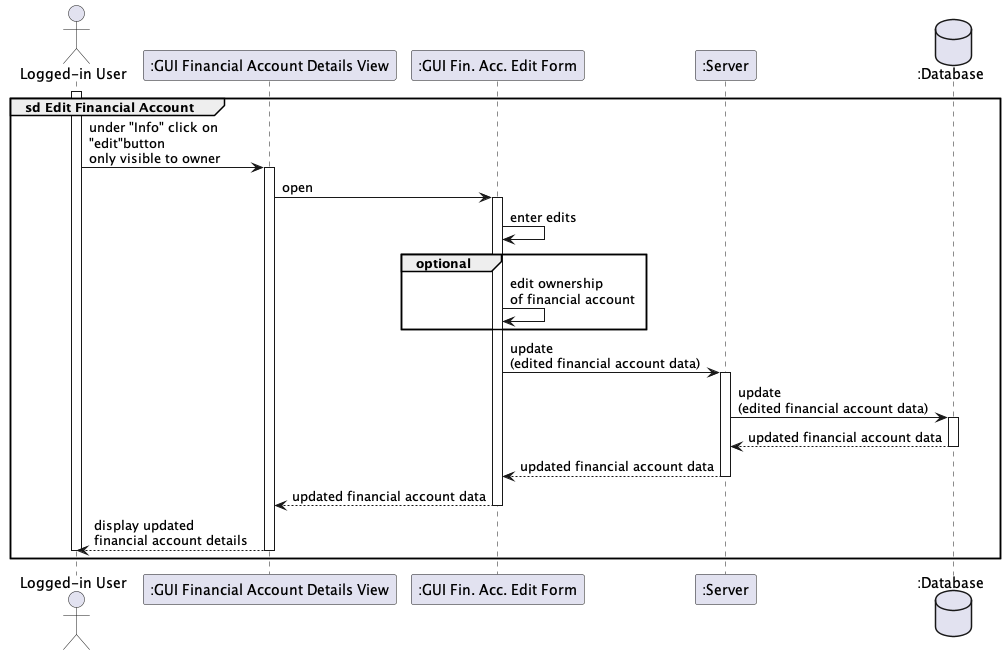

The diagram above was rendered by PlantUML. Its source (embedded in the PNG):
@startuml

actor "Logged-in User" as user
participant ":GUI Financial Account Details View" as gui
participant ":GUI Fin. Acc. Edit Form" as edit
participant ":Server" as server
database ":Database" as database

group sd Edit Financial Account
    activate user
    user -> gui++ : under "Info" click on \n"edit"button \nonly visible to owner
        gui -> edit++ : open
            edit -> edit : enter edits
            group optional
            edit -> edit : edit ownership \nof financial account
            end
            edit -> server++ : update \n(edited financial account data)
                server -> database++ : update \n(edited financial account data)
                return updated financial account data
            return updated financial account data
        return updated financial account data
    return display updated \nfinancial account details
    deactivate user
end

@enduml